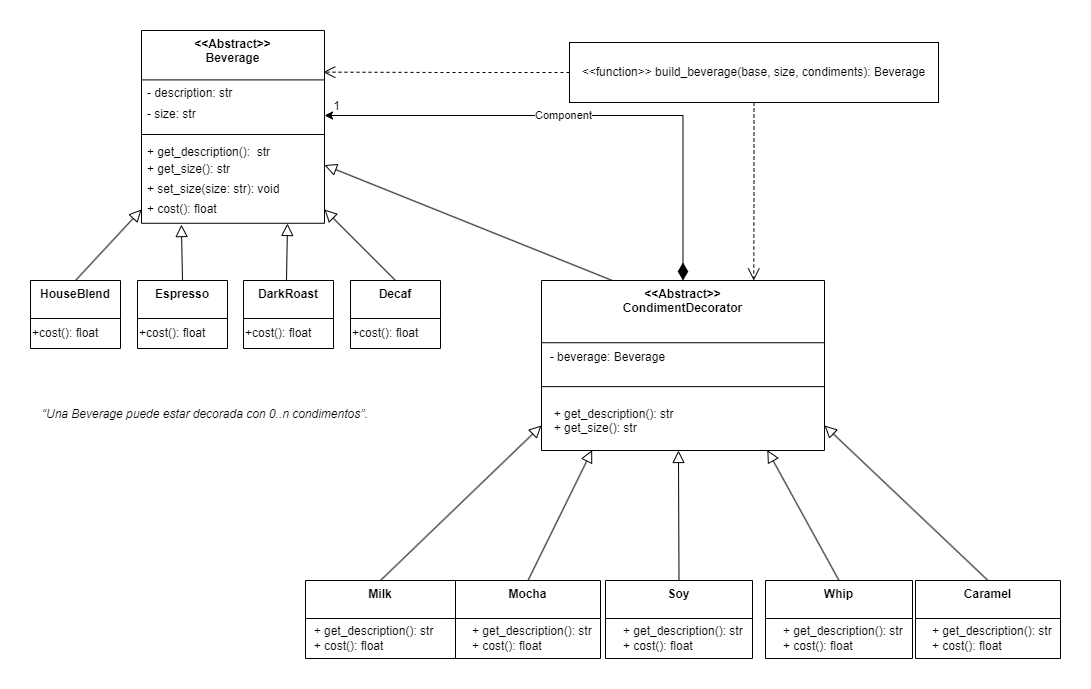

The diagram above was exported from draw.io. Its source (the exported page's mxGraphModel, read from the mxfile embedded in the PNG):
<mxGraphModel dx="1036" dy="606" grid="1" gridSize="10" guides="1" tooltips="1" connect="1" arrows="1" fold="1" page="1" pageScale="1" pageWidth="827" pageHeight="1169" math="0" shadow="0">
  <root>
    <mxCell id="0" />
    <mxCell id="1" parent="0" />
    <mxCell id="b-lnb0hHxURk8pg1VThG-55" value="&lt;&lt;Abstract&gt;&gt;&#10;Beverage" style="swimlane;fontStyle=1;align=center;verticalAlign=top;childLayout=stackLayout;horizontal=1;startSize=49.41176470588235;horizontalStack=0;resizeParent=1;resizeParentMax=0;resizeLast=0;collapsible=0;marginBottom=0;" parent="1" vertex="1">
      <mxGeometry x="141" y="310" width="183" height="192.77176470588236" as="geometry" />
    </mxCell>
    <mxCell id="b-lnb0hHxURk8pg1VThG-56" value="- description: str" style="text;strokeColor=none;fillColor=none;align=left;verticalAlign=top;spacingLeft=4;spacingRight=4;overflow=hidden;rotatable=0;points=[[0,0.5],[1,0.5]];portConstraint=eastwest;" parent="b-lnb0hHxURk8pg1VThG-55" vertex="1">
      <mxGeometry y="49.41176470588235" width="183" height="20.59" as="geometry" />
    </mxCell>
    <mxCell id="b-lnb0hHxURk8pg1VThG-57" value="- size: str" style="text;strokeColor=none;fillColor=none;align=left;verticalAlign=top;spacingLeft=4;spacingRight=4;overflow=hidden;rotatable=0;points=[[0,0.5],[1,0.5]];portConstraint=eastwest;" parent="b-lnb0hHxURk8pg1VThG-55" vertex="1">
      <mxGeometry y="70.00176470588235" width="183" height="30" as="geometry" />
    </mxCell>
    <mxCell id="b-lnb0hHxURk8pg1VThG-58" style="line;strokeWidth=1;fillColor=none;align=left;verticalAlign=middle;spacingTop=-1;spacingLeft=3;spacingRight=3;rotatable=0;labelPosition=right;points=[];portConstraint=eastwest;strokeColor=inherit;" parent="b-lnb0hHxURk8pg1VThG-55" vertex="1">
      <mxGeometry y="100.00176470588235" width="183" height="8" as="geometry" />
    </mxCell>
    <mxCell id="wSTTMGwrMYsYSlhKC1lo-3" value="" style="group" vertex="1" connectable="0" parent="b-lnb0hHxURk8pg1VThG-55">
      <mxGeometry y="108.00176470588235" width="183" height="84.77000000000001" as="geometry" />
    </mxCell>
    <mxCell id="b-lnb0hHxURk8pg1VThG-59" value="+ get_description():  str" style="text;strokeColor=none;fillColor=none;align=left;verticalAlign=top;spacingLeft=4;spacingRight=4;overflow=hidden;rotatable=0;points=[[0,0.5],[1,0.5]];portConstraint=eastwest;" parent="wSTTMGwrMYsYSlhKC1lo-3" vertex="1">
      <mxGeometry width="183" height="16.59" as="geometry" />
    </mxCell>
    <mxCell id="b-lnb0hHxURk8pg1VThG-60" value="+ get_size(): str" style="text;strokeColor=none;fillColor=none;align=left;verticalAlign=top;spacingLeft=4;spacingRight=4;overflow=hidden;rotatable=0;points=[[0,0.5],[1,0.5]];portConstraint=eastwest;" parent="wSTTMGwrMYsYSlhKC1lo-3" vertex="1">
      <mxGeometry y="16.590000000000003" width="183" height="20" as="geometry" />
    </mxCell>
    <mxCell id="b-lnb0hHxURk8pg1VThG-61" value="+ set_size(size: str): void" style="text;strokeColor=none;fillColor=none;align=left;verticalAlign=top;spacingLeft=4;spacingRight=4;overflow=hidden;rotatable=0;points=[[0,0.5],[1,0.5]];portConstraint=eastwest;" parent="wSTTMGwrMYsYSlhKC1lo-3" vertex="1">
      <mxGeometry y="36.59" width="183" height="20.59" as="geometry" />
    </mxCell>
    <mxCell id="b-lnb0hHxURk8pg1VThG-63" value="+ cost(): float" style="text;strokeColor=none;fillColor=none;align=left;verticalAlign=top;spacingLeft=4;spacingRight=4;overflow=hidden;rotatable=0;points=[[0,0.5],[1,0.5]];portConstraint=eastwest;" parent="wSTTMGwrMYsYSlhKC1lo-3" vertex="1">
      <mxGeometry y="57.18000000000001" width="183" height="27.59" as="geometry" />
    </mxCell>
    <mxCell id="b-lnb0hHxURk8pg1VThG-64" value="HouseBlend" style="swimlane;fontStyle=1;align=center;verticalAlign=top;childLayout=stackLayout;horizontal=1;startSize=38;horizontalStack=0;resizeParent=1;resizeParentMax=0;resizeLast=0;collapsible=0;marginBottom=0;" parent="1" vertex="1">
      <mxGeometry x="30" y="560" width="90" height="68" as="geometry" />
    </mxCell>
    <mxCell id="b-lnb0hHxURk8pg1VThG-111" value="+cost(): float" style="text;html=1;align=left;verticalAlign=middle;resizable=0;points=[];autosize=1;strokeColor=none;fillColor=none;" parent="b-lnb0hHxURk8pg1VThG-64" vertex="1">
      <mxGeometry y="38" width="90" height="30" as="geometry" />
    </mxCell>
    <mxCell id="b-lnb0hHxURk8pg1VThG-66" value="DarkRoast" style="swimlane;fontStyle=1;align=center;verticalAlign=top;childLayout=stackLayout;horizontal=1;startSize=38;horizontalStack=0;resizeParent=1;resizeParentMax=0;resizeLast=0;collapsible=0;marginBottom=0;" parent="1" vertex="1">
      <mxGeometry x="243" y="560" width="90" height="68" as="geometry" />
    </mxCell>
    <mxCell id="b-lnb0hHxURk8pg1VThG-112" value="+cost(): float" style="text;html=1;align=left;verticalAlign=middle;resizable=0;points=[];autosize=1;strokeColor=none;fillColor=none;" parent="b-lnb0hHxURk8pg1VThG-66" vertex="1">
      <mxGeometry y="38" width="90" height="30" as="geometry" />
    </mxCell>
    <mxCell id="wSTTMGwrMYsYSlhKC1lo-5" style="rounded=0;orthogonalLoop=1;jettySize=auto;html=1;exitX=0.5;exitY=0;exitDx=0;exitDy=0;entryX=1;entryY=0.5;entryDx=0;entryDy=0;endArrow=block;endFill=0;endSize=10;" edge="1" parent="1" source="b-lnb0hHxURk8pg1VThG-68" target="b-lnb0hHxURk8pg1VThG-63">
      <mxGeometry relative="1" as="geometry" />
    </mxCell>
    <mxCell id="b-lnb0hHxURk8pg1VThG-68" value="Decaf" style="swimlane;fontStyle=1;align=center;verticalAlign=top;childLayout=stackLayout;horizontal=1;startSize=38;horizontalStack=0;resizeParent=1;resizeParentMax=0;resizeLast=0;collapsible=0;marginBottom=0;" parent="1" vertex="1">
      <mxGeometry x="350" y="560" width="90" height="68" as="geometry" />
    </mxCell>
    <mxCell id="b-lnb0hHxURk8pg1VThG-113" value="+cost(): float" style="text;html=1;align=left;verticalAlign=middle;resizable=0;points=[];autosize=1;strokeColor=none;fillColor=none;" parent="b-lnb0hHxURk8pg1VThG-68" vertex="1">
      <mxGeometry y="38" width="90" height="30" as="geometry" />
    </mxCell>
    <mxCell id="b-lnb0hHxURk8pg1VThG-70" value="Espresso" style="swimlane;fontStyle=1;align=center;verticalAlign=top;childLayout=stackLayout;horizontal=1;startSize=38;horizontalStack=0;resizeParent=1;resizeParentMax=0;resizeLast=0;collapsible=0;marginBottom=0;" parent="1" vertex="1">
      <mxGeometry x="137" y="560" width="90" height="68" as="geometry" />
    </mxCell>
    <mxCell id="b-lnb0hHxURk8pg1VThG-114" value="+cost(): float" style="text;html=1;align=left;verticalAlign=middle;resizable=0;points=[];autosize=1;strokeColor=none;fillColor=none;" parent="b-lnb0hHxURk8pg1VThG-70" vertex="1">
      <mxGeometry y="38" width="90" height="30" as="geometry" />
    </mxCell>
    <mxCell id="wSTTMGwrMYsYSlhKC1lo-6" style="rounded=0;orthogonalLoop=1;jettySize=auto;html=1;exitX=0.25;exitY=0;exitDx=0;exitDy=0;entryX=1;entryY=0.5;entryDx=0;entryDy=0;endArrow=block;endFill=0;endSize=10;" edge="1" parent="1" source="b-lnb0hHxURk8pg1VThG-72" target="b-lnb0hHxURk8pg1VThG-60">
      <mxGeometry relative="1" as="geometry" />
    </mxCell>
    <mxCell id="wSTTMGwrMYsYSlhKC1lo-12" style="edgeStyle=orthogonalEdgeStyle;rounded=0;orthogonalLoop=1;jettySize=auto;html=1;exitX=0.5;exitY=0;exitDx=0;exitDy=0;entryX=1;entryY=0.5;entryDx=0;entryDy=0;startArrow=diamondThin;startFill=1;strokeWidth=1;sourcePerimeterSpacing=0;startSize=15;jumpSize=10;" edge="1" parent="1" source="b-lnb0hHxURk8pg1VThG-72" target="b-lnb0hHxURk8pg1VThG-57">
      <mxGeometry relative="1" as="geometry" />
    </mxCell>
    <mxCell id="wSTTMGwrMYsYSlhKC1lo-13" value="Component" style="edgeLabel;html=1;align=center;verticalAlign=middle;resizable=0;points=[];" vertex="1" connectable="0" parent="wSTTMGwrMYsYSlhKC1lo-12">
      <mxGeometry x="0.0903" y="-1" relative="1" as="geometry">
        <mxPoint as="offset" />
      </mxGeometry>
    </mxCell>
    <mxCell id="b-lnb0hHxURk8pg1VThG-72" value="&lt;&lt;Abstract&gt;&gt;&#10;CondimentDecorator" style="swimlane;fontStyle=1;align=center;verticalAlign=top;childLayout=stackLayout;horizontal=1;startSize=62.25;horizontalStack=0;resizeParent=1;resizeParentMax=0;resizeLast=0;collapsible=0;marginBottom=0;" parent="1" vertex="1">
      <mxGeometry x="541" y="560" width="283" height="170" as="geometry" />
    </mxCell>
    <mxCell id="b-lnb0hHxURk8pg1VThG-130" value="&lt;div&gt;&amp;nbsp; - beverage: Beverage&lt;/div&gt;" style="text;html=1;align=left;verticalAlign=middle;resizable=0;points=[];autosize=1;strokeColor=none;fillColor=none;" parent="b-lnb0hHxURk8pg1VThG-72" vertex="1">
      <mxGeometry y="62.25" width="283" height="30" as="geometry" />
    </mxCell>
    <mxCell id="b-lnb0hHxURk8pg1VThG-73" style="line;strokeWidth=1;fillColor=none;align=left;verticalAlign=middle;spacingTop=-1;spacingLeft=3;spacingRight=3;rotatable=0;labelPosition=right;points=[];portConstraint=eastwest;strokeColor=inherit;" parent="b-lnb0hHxURk8pg1VThG-72" vertex="1">
      <mxGeometry y="92.25" width="283" height="27.75" as="geometry" />
    </mxCell>
    <mxCell id="b-lnb0hHxURk8pg1VThG-74" value="  + get_description(): str&#10;  + get_size(): str" style="text;strokeColor=none;fillColor=none;align=left;verticalAlign=top;spacingLeft=4;spacingRight=4;overflow=hidden;rotatable=0;points=[[0,0.5],[1,0.5]];portConstraint=eastwest;" parent="b-lnb0hHxURk8pg1VThG-72" vertex="1">
      <mxGeometry y="120" width="283" height="50" as="geometry" />
    </mxCell>
    <mxCell id="wSTTMGwrMYsYSlhKC1lo-7" style="rounded=0;orthogonalLoop=1;jettySize=auto;html=1;exitX=0.5;exitY=0;exitDx=0;exitDy=0;entryX=0;entryY=0.5;entryDx=0;entryDy=0;endArrow=block;endFill=0;endSize=10;" edge="1" parent="1" source="b-lnb0hHxURk8pg1VThG-76" target="b-lnb0hHxURk8pg1VThG-74">
      <mxGeometry relative="1" as="geometry" />
    </mxCell>
    <mxCell id="b-lnb0hHxURk8pg1VThG-76" value="Milk" style="swimlane;fontStyle=1;align=center;verticalAlign=top;childLayout=stackLayout;horizontal=1;startSize=38;horizontalStack=0;resizeParent=1;resizeParentMax=0;resizeLast=0;collapsible=0;marginBottom=0;" parent="1" vertex="1">
      <mxGeometry x="305" y="860" width="150" height="78" as="geometry" />
    </mxCell>
    <mxCell id="b-lnb0hHxURk8pg1VThG-115" value="&lt;div&gt;&amp;nbsp; + get_description(): str&lt;/div&gt;&lt;div&gt;&amp;nbsp; + cost(): float&lt;/div&gt;" style="text;html=1;align=left;verticalAlign=middle;resizable=0;points=[];autosize=1;strokeColor=none;fillColor=none;" parent="b-lnb0hHxURk8pg1VThG-76" vertex="1">
      <mxGeometry y="38" width="150" height="40" as="geometry" />
    </mxCell>
    <mxCell id="b-lnb0hHxURk8pg1VThG-78" value="Mocha" style="swimlane;fontStyle=1;align=center;verticalAlign=top;childLayout=stackLayout;horizontal=1;startSize=38;horizontalStack=0;resizeParent=1;resizeParentMax=0;resizeLast=0;collapsible=0;marginBottom=0;" parent="1" vertex="1">
      <mxGeometry x="455" y="860" width="145" height="78" as="geometry" />
    </mxCell>
    <mxCell id="b-lnb0hHxURk8pg1VThG-120" value="&lt;div style=&quot;text-align: left;&quot;&gt;&amp;nbsp; + get_description(): str&lt;/div&gt;&lt;div style=&quot;text-align: left;&quot;&gt;&amp;nbsp; + cost(): float&lt;/div&gt;" style="text;html=1;align=center;verticalAlign=middle;resizable=0;points=[];autosize=1;strokeColor=none;fillColor=none;" parent="b-lnb0hHxURk8pg1VThG-78" vertex="1">
      <mxGeometry y="38" width="145" height="40" as="geometry" />
    </mxCell>
    <mxCell id="b-lnb0hHxURk8pg1VThG-80" value="Soy" style="swimlane;fontStyle=1;align=center;verticalAlign=top;childLayout=stackLayout;horizontal=1;startSize=38;horizontalStack=0;resizeParent=1;resizeParentMax=0;resizeLast=0;collapsible=0;marginBottom=0;" parent="1" vertex="1">
      <mxGeometry x="605" y="860" width="147" height="78" as="geometry" />
    </mxCell>
    <mxCell id="b-lnb0hHxURk8pg1VThG-121" value="&lt;div style=&quot;text-align: left;&quot;&gt;&amp;nbsp; &lt;span style=&quot;background-color: transparent; color: light-dark(rgb(0, 0, 0), rgb(255, 255, 255));&quot;&gt;+ get_description(): str&lt;/span&gt;&lt;/div&gt;&lt;div style=&quot;text-align: left;&quot;&gt;&amp;nbsp; + cost(): float&lt;/div&gt;" style="text;html=1;align=center;verticalAlign=middle;resizable=0;points=[];autosize=1;strokeColor=none;fillColor=none;" parent="b-lnb0hHxURk8pg1VThG-80" vertex="1">
      <mxGeometry y="38" width="147" height="40" as="geometry" />
    </mxCell>
    <mxCell id="b-lnb0hHxURk8pg1VThG-82" value="Whip" style="swimlane;fontStyle=1;align=center;verticalAlign=top;childLayout=stackLayout;horizontal=1;startSize=38;horizontalStack=0;resizeParent=1;resizeParentMax=0;resizeLast=0;collapsible=0;marginBottom=0;" parent="1" vertex="1">
      <mxGeometry x="765" y="860" width="147" height="78" as="geometry" />
    </mxCell>
    <mxCell id="b-lnb0hHxURk8pg1VThG-123" value="&lt;div style=&quot;text-align: left;&quot;&gt;&amp;nbsp; + get_description(): str&lt;/div&gt;&lt;div style=&quot;text-align: left;&quot;&gt;&amp;nbsp; + cost(): float&lt;/div&gt;" style="text;html=1;align=center;verticalAlign=middle;resizable=0;points=[];autosize=1;strokeColor=none;fillColor=none;" parent="b-lnb0hHxURk8pg1VThG-82" vertex="1">
      <mxGeometry y="38" width="147" height="40" as="geometry" />
    </mxCell>
    <mxCell id="wSTTMGwrMYsYSlhKC1lo-11" style="rounded=0;orthogonalLoop=1;jettySize=auto;html=1;exitX=0.5;exitY=0;exitDx=0;exitDy=0;entryX=1;entryY=0.5;entryDx=0;entryDy=0;endArrow=block;endFill=0;endSize=10;" edge="1" parent="1" source="b-lnb0hHxURk8pg1VThG-84" target="b-lnb0hHxURk8pg1VThG-74">
      <mxGeometry relative="1" as="geometry" />
    </mxCell>
    <mxCell id="b-lnb0hHxURk8pg1VThG-84" value="Caramel" style="swimlane;fontStyle=1;align=center;verticalAlign=top;childLayout=stackLayout;horizontal=1;startSize=38;horizontalStack=0;resizeParent=1;resizeParentMax=0;resizeLast=0;collapsible=0;marginBottom=0;" parent="1" vertex="1">
      <mxGeometry x="915" y="860" width="145" height="78" as="geometry" />
    </mxCell>
    <mxCell id="b-lnb0hHxURk8pg1VThG-124" value="&lt;div style=&quot;text-align: left;&quot;&gt;&amp;nbsp; + get_description(): str&lt;/div&gt;&lt;div style=&quot;text-align: left;&quot;&gt;&amp;nbsp; + cost(): float&lt;/div&gt;" style="text;html=1;align=center;verticalAlign=middle;resizable=0;points=[];autosize=1;strokeColor=none;fillColor=none;" parent="b-lnb0hHxURk8pg1VThG-84" vertex="1">
      <mxGeometry y="38" width="145" height="40" as="geometry" />
    </mxCell>
    <mxCell id="wSTTMGwrMYsYSlhKC1lo-14" style="edgeStyle=orthogonalEdgeStyle;rounded=0;orthogonalLoop=1;jettySize=auto;html=1;exitX=0.5;exitY=1;exitDx=0;exitDy=0;entryX=0.75;entryY=0;entryDx=0;entryDy=0;endArrow=open;endFill=0;dashed=1;endSize=10;startSize=10;" edge="1" parent="1" source="_Z6xh5cLJ-tWCYNeQq-R-2" target="b-lnb0hHxURk8pg1VThG-72">
      <mxGeometry relative="1" as="geometry" />
    </mxCell>
    <mxCell id="_Z6xh5cLJ-tWCYNeQq-R-2" value="&amp;lt;&amp;lt;function&amp;gt;&amp;gt; build_beverage(base, size, condiments): Beverage" style="rounded=0;whiteSpace=wrap;html=1;" parent="1" vertex="1">
      <mxGeometry x="569" y="322" width="369" height="60" as="geometry" />
    </mxCell>
    <mxCell id="wSTTMGwrMYsYSlhKC1lo-1" style="rounded=0;orthogonalLoop=1;jettySize=auto;html=1;exitX=0.5;exitY=0;exitDx=0;exitDy=0;entryX=0;entryY=0.5;entryDx=0;entryDy=0;endArrow=block;endFill=0;endSize=10;" edge="1" parent="1" source="b-lnb0hHxURk8pg1VThG-64" target="b-lnb0hHxURk8pg1VThG-63">
      <mxGeometry relative="1" as="geometry">
        <mxPoint x="90" y="489" as="targetPoint" />
      </mxGeometry>
    </mxCell>
    <mxCell id="wSTTMGwrMYsYSlhKC1lo-2" style="rounded=0;orthogonalLoop=1;jettySize=auto;html=1;exitX=0.5;exitY=0;exitDx=0;exitDy=0;endArrow=block;endFill=0;endSize=10;entryX=0.218;entryY=1.047;entryDx=0;entryDy=0;entryPerimeter=0;" edge="1" parent="1" source="b-lnb0hHxURk8pg1VThG-70" target="b-lnb0hHxURk8pg1VThG-63">
      <mxGeometry relative="1" as="geometry">
        <mxPoint x="182" y="500" as="targetPoint" />
      </mxGeometry>
    </mxCell>
    <mxCell id="wSTTMGwrMYsYSlhKC1lo-4" style="rounded=0;orthogonalLoop=1;jettySize=auto;html=1;exitX=0.5;exitY=0;exitDx=0;exitDy=0;endArrow=block;endFill=0;endSize=10;" edge="1" parent="1">
      <mxGeometry relative="1" as="geometry">
        <mxPoint x="286" y="560" as="sourcePoint" />
        <mxPoint x="287" y="503" as="targetPoint" />
      </mxGeometry>
    </mxCell>
    <mxCell id="wSTTMGwrMYsYSlhKC1lo-8" style="rounded=0;orthogonalLoop=1;jettySize=auto;html=1;exitX=0.5;exitY=0;exitDx=0;exitDy=0;entryX=0.179;entryY=0.992;entryDx=0;entryDy=0;entryPerimeter=0;endArrow=block;endFill=0;endSize=10;" edge="1" parent="1" source="b-lnb0hHxURk8pg1VThG-78" target="b-lnb0hHxURk8pg1VThG-74">
      <mxGeometry relative="1" as="geometry" />
    </mxCell>
    <mxCell id="wSTTMGwrMYsYSlhKC1lo-9" style="rounded=0;orthogonalLoop=1;jettySize=auto;html=1;exitX=0.5;exitY=0;exitDx=0;exitDy=0;entryX=0.484;entryY=1;entryDx=0;entryDy=0;entryPerimeter=0;endArrow=block;endFill=0;endSize=10;" edge="1" parent="1" source="b-lnb0hHxURk8pg1VThG-80" target="b-lnb0hHxURk8pg1VThG-74">
      <mxGeometry relative="1" as="geometry" />
    </mxCell>
    <mxCell id="wSTTMGwrMYsYSlhKC1lo-10" style="rounded=0;orthogonalLoop=1;jettySize=auto;html=1;exitX=0.5;exitY=0;exitDx=0;exitDy=0;entryX=0.798;entryY=0.992;entryDx=0;entryDy=0;entryPerimeter=0;endArrow=block;endFill=0;endSize=10;" edge="1" parent="1" source="b-lnb0hHxURk8pg1VThG-82" target="b-lnb0hHxURk8pg1VThG-74">
      <mxGeometry relative="1" as="geometry" />
    </mxCell>
    <mxCell id="wSTTMGwrMYsYSlhKC1lo-15" style="edgeStyle=orthogonalEdgeStyle;rounded=0;orthogonalLoop=1;jettySize=auto;html=1;exitX=0;exitY=0.5;exitDx=0;exitDy=0;entryX=0.993;entryY=0.216;entryDx=0;entryDy=0;entryPerimeter=0;endArrow=open;endFill=0;dashed=1;endSize=10;startSize=10;" edge="1" parent="1" source="_Z6xh5cLJ-tWCYNeQq-R-2" target="b-lnb0hHxURk8pg1VThG-55">
      <mxGeometry relative="1" as="geometry" />
    </mxCell>
    <mxCell id="wSTTMGwrMYsYSlhKC1lo-16" value="1" style="text;html=1;align=center;verticalAlign=middle;resizable=0;points=[];autosize=1;strokeColor=none;fillColor=none;" vertex="1" parent="1">
      <mxGeometry x="321" y="371" width="30" height="30" as="geometry" />
    </mxCell>
    <mxCell id="wSTTMGwrMYsYSlhKC1lo-17" value="&lt;em data-start=&quot;1444&quot; data-end=&quot;1502&quot;&gt;“Una Beverage puede estar decorada con 0..n condimentos”&lt;/em&gt;." style="text;whiteSpace=wrap;html=1;" vertex="1" parent="1">
      <mxGeometry x="40" y="680" width="330" height="40" as="geometry" />
    </mxCell>
  </root>
</mxGraphModel>